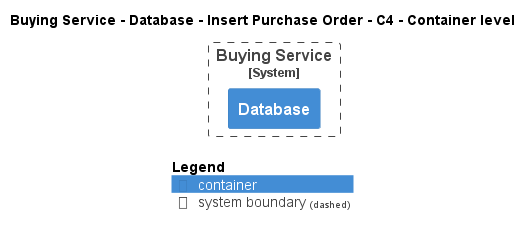

The diagram above was rendered by PlantUML. Its source (embedded in the PNG):
@startuml
!pragma layout smetana
!include ..\..\..\..\..\..\.c4s\C4_Container.puml

AddElementTag("state:new", $bgColor=green, $fontColor=#ffffff, $borderColor=green, $shadowing="False")
AddElementTag("state:changed", $bgColor=orange, $fontColor=#ffffff, $borderColor=orange, $shadowing="False")
AddElementTag("state:removed", $bgColor=red, $fontColor=#ffffff, $borderColor=red, $shadowing="False")

AddRelTag("state:new", $textColor=green, $lineColor=green)
AddRelTag("state:changed", $textColor=orange, $lineColor=orange)
AddRelTag("state:removed", $textColor=red, $lineColor=red)

SHOW_PERSON_PORTRAIT()
LAYOUT_TOP_DOWN()

skinparam linetype polyline

title Buying Service - Database - Insert Purchase Order - C4 - Container level


System_Boundary(ECommercePlatform.SoftwareSystems.BuyingService, "Buying Service") {
    Container(ECommercePlatform.SoftwareSystems.BuyingService.Containers.Database, "Database", "", "")
}



SHOW_LEGEND()
@enduml